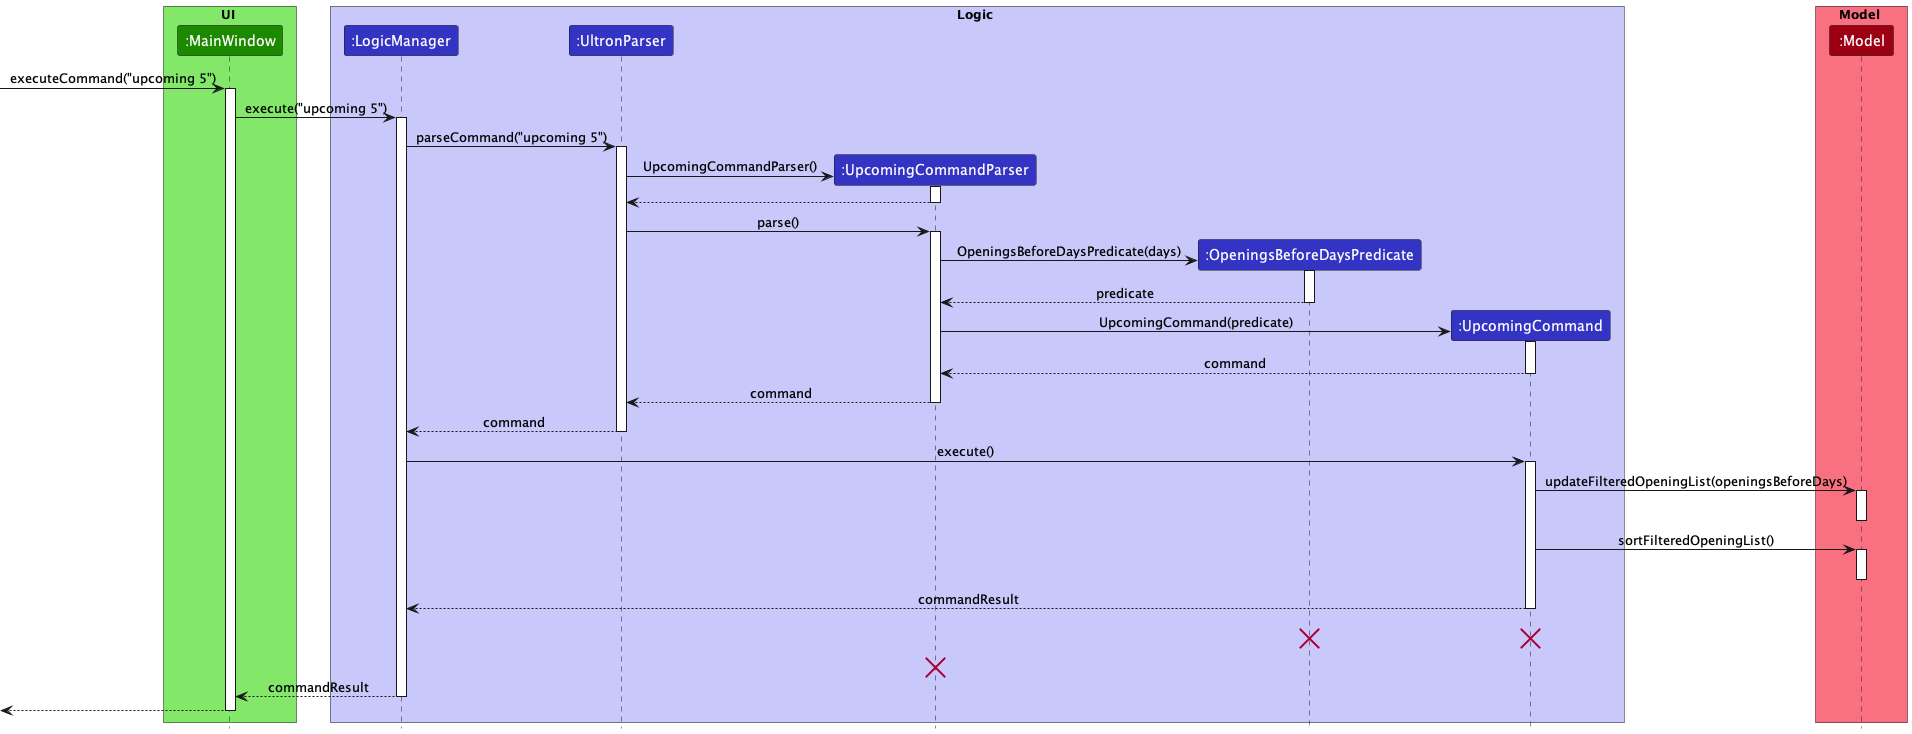

The diagram above was rendered by PlantUML. Its source (embedded in the PNG):
@startuml
!include style.puml

box UI UI_COLOR_T1
participant ":MainWindow" as MainWindow UI_COLOR
end box

box Logic LOGIC_COLOR_T1
participant ":LogicManager" as LogicManager LOGIC_COLOR
participant ":UltronParser" as UltronParser LOGIC_COLOR
participant ":UpcomingCommandParser" as UpcomingCommandParser LOGIC_COLOR
participant ":OpeningsBeforeDaysPredicate" as OpeningsBeforeDaysPredicate LOGIC_COLOR
participant ":UpcomingCommand" as UpcomingCommand LOGIC_COLOR
end box

box Model MODEL_COLOR_T1
participant ":Model" as Model MODEL_COLOR
end box

[->MainWindow : executeCommand("upcoming 5")
activate MainWindow

MainWindow -> LogicManager : execute("upcoming 5")
activate LogicManager

LogicManager -> UltronParser : parseCommand("upcoming 5")
activate UltronParser

create UpcomingCommandParser

UltronParser -> UpcomingCommandParser : UpcomingCommandParser()
activate UpcomingCommandParser

UpcomingCommandParser --> UltronParser
deactivate UpcomingCommandParser

UltronParser -> UpcomingCommandParser : parse()
activate UpcomingCommandParser

create OpeningsBeforeDaysPredicate

UpcomingCommandParser -> OpeningsBeforeDaysPredicate : OpeningsBeforeDaysPredicate(days)
activate OpeningsBeforeDaysPredicate

OpeningsBeforeDaysPredicate --> UpcomingCommandParser : predicate
deactivate OpeningsBeforeDaysPredicate

create UpcomingCommand

UpcomingCommandParser -> UpcomingCommand : UpcomingCommand(predicate)
activate UpcomingCommand

UpcomingCommand --> UpcomingCommandParser : command
deactivate UpcomingCommand

UpcomingCommandParser --> UltronParser : command
deactivate UpcomingCommandParser

UltronParser --> LogicManager : command
deactivate UltronParser

LogicManager -> UpcomingCommand : execute()
activate UpcomingCommand

UpcomingCommand -> Model : updateFilteredOpeningList(openingsBeforeDays)
activate Model

deactivate Model

UpcomingCommand -> Model : sortFilteredOpeningList()
activate Model

deactivate Model

UpcomingCommand --> LogicManager : commandResult
deactivate UpcomingCommand
UpcomingCommand -[hidden]-> LogicManager : commandResult
destroy UpcomingCommand

destroy OpeningsBeforeDaysPredicate

UpcomingCommandParser -[hidden]-> LogicManager : commandResult
destroy UpcomingCommandParser

LogicManager --> MainWindow : commandResult
deactivate LogicManager

[<--MainWindow
deactivate MainWindow
@enduml